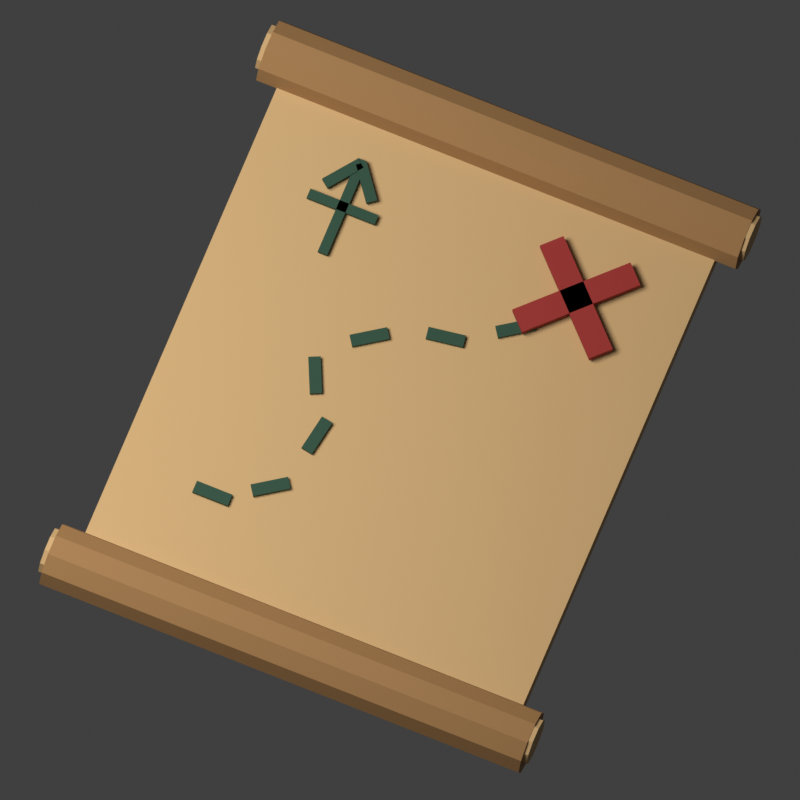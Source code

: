 # Source: treasure-map.blend  (saved by Blender 5.2.44; exported with 4.5.12 LTS)
import bpy
from mathutils import Matrix  # noqa: F401  (used for matrix-valued properties, if any)

bpy.ops.wm.read_factory_settings(use_empty=True)
scene = bpy.context.scene
scene.name = 'Scene'

# ---- collections
col_collection = bpy.data.collections.new('Collection'); scene.collection.children.link(col_collection)

# ---- materials (node trees are filled in below, after node groups)
mat_warm_parchment = bpy.data.materials.new('Warm parchment')
mat_warm_parchment.diffuse_color = (0.67, 0.43, 0.19, 1.0)
mat_rolled_ochre_edges = bpy.data.materials.new('Rolled ochre edges')
mat_rolled_ochre_edges.diffuse_color = (0.4, 0.21, 0.075, 1.0)
mat_woodland_green_ink = bpy.data.materials.new('Woodland green ink')
mat_woodland_green_ink.diffuse_color = (0.025, 0.08, 0.045, 1.0)
mat_treasure_cross = bpy.data.materials.new('Treasure cross')
mat_treasure_cross.diffuse_color = (0.37, 0.028, 0.022, 1.0)

# ---- material node trees
mat_warm_parchment.use_nodes = True; mat_warm_parchment.node_tree.nodes.clear()
_N = mat_warm_parchment.node_tree.nodes; _L = mat_warm_parchment.node_tree.links
n0 = _N.new('ShaderNodeBsdfPrincipled'); n0.name = 'Principled BSDF'; n0.location = (-200, 100)
n0.inputs[0].default_value = (0.67, 0.43, 0.19, 1.0)
n0.inputs[2].default_value = 0.82
n0.inputs[10].default_value = 0.005
n1 = _N.new('ShaderNodeOutputMaterial'); n1.name = 'Material Output'; n1.location = (200, 100)
_L.new(n0.outputs[0], n1.inputs[0])
n1.is_active_output = True
mat_rolled_ochre_edges.use_nodes = True; mat_rolled_ochre_edges.node_tree.nodes.clear()
_N = mat_rolled_ochre_edges.node_tree.nodes; _L = mat_rolled_ochre_edges.node_tree.links
n0 = _N.new('ShaderNodeBsdfPrincipled'); n0.name = 'Principled BSDF'; n0.location = (-200, 100)
n0.inputs[0].default_value = (0.4, 0.21, 0.075, 1.0)
n0.inputs[2].default_value = 0.82
n0.inputs[10].default_value = 0.005
n1 = _N.new('ShaderNodeOutputMaterial'); n1.name = 'Material Output'; n1.location = (200, 100)
_L.new(n0.outputs[0], n1.inputs[0])
n1.is_active_output = True
mat_woodland_green_ink.use_nodes = True; mat_woodland_green_ink.node_tree.nodes.clear()
_N = mat_woodland_green_ink.node_tree.nodes; _L = mat_woodland_green_ink.node_tree.links
n0 = _N.new('ShaderNodeBsdfPrincipled'); n0.name = 'Principled BSDF'; n0.location = (-200, 100)
n0.inputs[0].default_value = (0.025, 0.08, 0.045, 1.0)
n0.inputs[2].default_value = 0.82
n0.inputs[10].default_value = 0.005
n1 = _N.new('ShaderNodeOutputMaterial'); n1.name = 'Material Output'; n1.location = (200, 100)
_L.new(n0.outputs[0], n1.inputs[0])
n1.is_active_output = True
mat_treasure_cross.use_nodes = True; mat_treasure_cross.node_tree.nodes.clear()
_N = mat_treasure_cross.node_tree.nodes; _L = mat_treasure_cross.node_tree.links
n0 = _N.new('ShaderNodeBsdfPrincipled'); n0.name = 'Principled BSDF'; n0.location = (-200, 100)
n0.inputs[0].default_value = (0.37, 0.028, 0.022, 1.0)
n0.inputs[2].default_value = 0.82
n0.inputs[10].default_value = 0.005
n1 = _N.new('ShaderNodeOutputMaterial'); n1.name = 'Material Output'; n1.location = (200, 100)
_L.new(n0.outputs[0], n1.inputs[0])
n1.is_active_output = True

# ---- world
world_world = bpy.data.worlds.new('World'); scene.world = world_world
world_world.use_nodes = True; world_world.node_tree.nodes.clear()
_N = world_world.node_tree.nodes; _L = world_world.node_tree.links
n0 = _N.new('ShaderNodeOutputWorld'); n0.name = 'World Output'; n0.location = (200, 100)
n1 = _N.new('ShaderNodeBackground'); n1.name = 'Background'; n1.location = (-200, 100)
n1.inputs[0].default_value = (0.05088, 0.05088, 0.05088, 1.0)
_L.new(n1.outputs[0], n0.inputs[0])
n0.is_active_output = True
world_world.color = (0.45, 0.45, 0.45)
world_world.sun_shadow_jitter_overblur = 0.0

# ---- cameras
cam_camera_001 = bpy.data.cameras.new('Camera.001')
cam_camera_001.type = 'ORTHO'
cam_camera_001.ortho_scale = 2.5

# ---- lights
light_area = bpy.data.lights.new('Area', 'AREA')
light_area.energy = 450.0
light_area.shape = 'DISK'
light_area.size = 4.0
light_area.size_y = 1.0

# ---- meshes
me_cube_001 = bpy.data.meshes.new('Cube.001')
me_cube_001.from_pydata([(-0.5, -0.5, -0.5), (-0.5, -0.5, 0.5), (-0.5, 0.5, -0.5), (-0.5, 0.5, 0.5), (0.5, -0.5, -0.5), (0.5, -0.5, 0.5), (0.5, 0.5, -0.5), (0.5, 0.5, 0.5)], [], [(0, 1, 3, 2), (2, 3, 7, 6), (6, 7, 5, 4), (4, 5, 1, 0), (2, 6, 4, 0), (7, 3, 1, 5)])
_uv = me_cube_001.uv_layers.new(name='UVMap')
_uv.uv.foreach_set('vector', [0.375, 0.0, 0.625, 0.0, 0.625, 0.25, 0.375, 0.25, 0.375, 0.25, 0.625, 0.25, 0.625, 0.5, 0.375, 0.5, 0.375, 0.5, 0.625, 0.5, 0.625, 0.75, 0.375, 0.75, 0.375, 0.75, 0.625, 0.75, 0.625, 1.0, 0.375, 1.0, 0.125, 0.5, 0.375, 0.5, 0.375, 0.75, 0.125, 0.75, 0.625, 0.5, 0.875, 0.5, 0.875, 0.75, 0.625, 0.75])
me_cube_001.materials.append(mat_warm_parchment)
me_cube_001.update()
me_cylinder = bpy.data.meshes.new('Cylinder')
me_cylinder.from_pydata([(0.0, 0.105, -0.81), (0.0, 0.105, 0.81), (0.06172, 0.08495, -0.81), (0.06172, 0.08495, 0.81), (0.09986, 0.03245, -0.81), (0.09986, 0.03245, 0.81), (0.09986, -0.03245, -0.81), (0.09986, -0.03245, 0.81), (0.06172, -0.08495, -0.81), (0.06172, -0.08495, 0.81), (0.0, -0.105, -0.81), (0.0, -0.105, 0.81), (-0.06172, -0.08495, -0.81), (-0.06172, -0.08495, 0.81), (-0.09986, -0.03245, -0.81), (-0.09986, -0.03245, 0.81), (-0.09986, 0.03245, -0.81), (-0.09986, 0.03245, 0.81), (-0.06172, 0.08495, -0.81), (-0.06172, 0.08495, 0.81)], [], [(0, 1, 3, 2), (2, 3, 5, 4), (4, 5, 7, 6), (6, 7, 9, 8), (8, 9, 11, 10), (10, 11, 13, 12), (12, 13, 15, 14), (14, 15, 17, 16), (3, 1, 19, 17, 15, 13, 11, 9, 7, 5), (16, 17, 19, 18), (18, 19, 1, 0), (0, 2, 4, 6, 8, 10, 12, 14, 16, 18)])
_uv = me_cylinder.uv_layers.new(name='UVMap')
_uv.uv.foreach_set('vector', [1.0, 0.5, 1.0, 1.0, 0.9, 1.0, 0.9, 0.5, 0.9, 0.5, 0.9, 1.0, 0.8, 1.0, 0.8, 0.5, 0.8, 0.5, 0.8, 1.0, 0.7, 1.0, 0.7, 0.5, 0.7, 0.5, 0.7, 1.0, 0.6, 1.0, 0.6, 0.5, 0.6, 0.5, 0.6, 1.0, 0.5, 1.0, 0.5, 0.5, 0.5, 0.5, 0.5, 1.0, 0.4, 1.0, 0.4, 0.5, 0.4, 0.5, 0.4, 1.0, 0.3, 1.0, 0.3, 0.5, 0.3, 0.5, 0.3, 1.0, 0.2, 1.0, 0.2, 0.5, 0.3911, 0.4442, 0.25, 0.49, 0.1089, 0.4442, 0.02175, 0.3242, 0.02175, 0.1758, 0.1089, 0.05584, 0.25, 0.01, 0.3911, 0.05584, 0.4783, 0.1758, 0.4783, 0.3242, 0.2, 0.5, 0.2, 1.0, 0.1, 1.0, 0.1, 0.5, 0.1, 0.5, 0.1, 1.0, -7.451e-08, 1.0, -7.451e-08, 0.5, 0.75, 0.49, 0.8911, 0.4442, 0.9783, 0.3242, 0.9783, 0.1758, 0.8911, 0.05584, 0.75, 0.01, 0.6089, 0.05584, 0.5217, 0.1758, 0.5217, 0.3242, 0.6089, 0.4442])
me_cylinder.materials.append(mat_rolled_ochre_edges)
me_cylinder.update()
me_cylinder_001 = bpy.data.meshes.new('Cylinder.001')
me_cylinder_001.from_pydata([(0.0, 0.076, -0.825), (0.0, 0.076, 0.825), (0.04467, 0.06149, -0.825), (0.04467, 0.06149, 0.825), (0.07228, 0.02349, -0.825), (0.07228, 0.02349, 0.825), (0.07228, -0.02349, -0.825), (0.07228, -0.02349, 0.825), (0.04467, -0.06149, -0.825), (0.04467, -0.06149, 0.825), (0.0, -0.076, -0.825), (0.0, -0.076, 0.825), (-0.04467, -0.06149, -0.825), (-0.04467, -0.06149, 0.825), (-0.07228, -0.02349, -0.825), (-0.07228, -0.02349, 0.825), (-0.07228, 0.02349, -0.825), (-0.07228, 0.02349, 0.825), (-0.04467, 0.06149, -0.825), (-0.04467, 0.06149, 0.825)], [], [(0, 1, 3, 2), (2, 3, 5, 4), (4, 5, 7, 6), (6, 7, 9, 8), (8, 9, 11, 10), (10, 11, 13, 12), (12, 13, 15, 14), (14, 15, 17, 16), (3, 1, 19, 17, 15, 13, 11, 9, 7, 5), (16, 17, 19, 18), (18, 19, 1, 0), (0, 2, 4, 6, 8, 10, 12, 14, 16, 18)])
_uv = me_cylinder_001.uv_layers.new(name='UVMap')
_uv.uv.foreach_set('vector', [1.0, 0.5, 1.0, 1.0, 0.9, 1.0, 0.9, 0.5, 0.9, 0.5, 0.9, 1.0, 0.8, 1.0, 0.8, 0.5, 0.8, 0.5, 0.8, 1.0, 0.7, 1.0, 0.7, 0.5, 0.7, 0.5, 0.7, 1.0, 0.6, 1.0, 0.6, 0.5, 0.6, 0.5, 0.6, 1.0, 0.5, 1.0, 0.5, 0.5, 0.5, 0.5, 0.5, 1.0, 0.4, 1.0, 0.4, 0.5, 0.4, 0.5, 0.4, 1.0, 0.3, 1.0, 0.3, 0.5, 0.3, 0.5, 0.3, 1.0, 0.2, 1.0, 0.2, 0.5, 0.3911, 0.4442, 0.25, 0.49, 0.1089, 0.4442, 0.02175, 0.3242, 0.02175, 0.1758, 0.1089, 0.05584, 0.25, 0.01, 0.3911, 0.05584, 0.4783, 0.1758, 0.4783, 0.3242, 0.2, 0.5, 0.2, 1.0, 0.1, 1.0, 0.1, 0.5, 0.1, 0.5, 0.1, 1.0, -7.451e-08, 1.0, -7.451e-08, 0.5, 0.75, 0.49, 0.8911, 0.4442, 0.9783, 0.3242, 0.9783, 0.1758, 0.8911, 0.05584, 0.75, 0.01, 0.6089, 0.05584, 0.5217, 0.1758, 0.5217, 0.3242, 0.6089, 0.4442])
me_cylinder_001.materials.append(mat_warm_parchment)
me_cylinder_001.update()
me_cylinder_002 = bpy.data.meshes.new('Cylinder.002')
me_cylinder_002.from_pydata([(0.0, 0.105, -0.81), (0.0, 0.105, 0.81), (0.06172, 0.08495, -0.81), (0.06172, 0.08495, 0.81), (0.09986, 0.03245, -0.81), (0.09986, 0.03245, 0.81), (0.09986, -0.03245, -0.81), (0.09986, -0.03245, 0.81), (0.06172, -0.08495, -0.81), (0.06172, -0.08495, 0.81), (0.0, -0.105, -0.81), (0.0, -0.105, 0.81), (-0.06172, -0.08495, -0.81), (-0.06172, -0.08495, 0.81), (-0.09986, -0.03245, -0.81), (-0.09986, -0.03245, 0.81), (-0.09986, 0.03245, -0.81), (-0.09986, 0.03245, 0.81), (-0.06172, 0.08495, -0.81), (-0.06172, 0.08495, 0.81)], [], [(0, 1, 3, 2), (2, 3, 5, 4), (4, 5, 7, 6), (6, 7, 9, 8), (8, 9, 11, 10), (10, 11, 13, 12), (12, 13, 15, 14), (14, 15, 17, 16), (3, 1, 19, 17, 15, 13, 11, 9, 7, 5), (16, 17, 19, 18), (18, 19, 1, 0), (0, 2, 4, 6, 8, 10, 12, 14, 16, 18)])
_uv = me_cylinder_002.uv_layers.new(name='UVMap')
_uv.uv.foreach_set('vector', [1.0, 0.5, 1.0, 1.0, 0.9, 1.0, 0.9, 0.5, 0.9, 0.5, 0.9, 1.0, 0.8, 1.0, 0.8, 0.5, 0.8, 0.5, 0.8, 1.0, 0.7, 1.0, 0.7, 0.5, 0.7, 0.5, 0.7, 1.0, 0.6, 1.0, 0.6, 0.5, 0.6, 0.5, 0.6, 1.0, 0.5, 1.0, 0.5, 0.5, 0.5, 0.5, 0.5, 1.0, 0.4, 1.0, 0.4, 0.5, 0.4, 0.5, 0.4, 1.0, 0.3, 1.0, 0.3, 0.5, 0.3, 0.5, 0.3, 1.0, 0.2, 1.0, 0.2, 0.5, 0.3911, 0.4442, 0.25, 0.49, 0.1089, 0.4442, 0.02175, 0.3242, 0.02175, 0.1758, 0.1089, 0.05584, 0.25, 0.01, 0.3911, 0.05584, 0.4783, 0.1758, 0.4783, 0.3242, 0.2, 0.5, 0.2, 1.0, 0.1, 1.0, 0.1, 0.5, 0.1, 0.5, 0.1, 1.0, -7.451e-08, 1.0, -7.451e-08, 0.5, 0.75, 0.49, 0.8911, 0.4442, 0.9783, 0.3242, 0.9783, 0.1758, 0.8911, 0.05584, 0.75, 0.01, 0.6089, 0.05584, 0.5217, 0.1758, 0.5217, 0.3242, 0.6089, 0.4442])
me_cylinder_002.materials.append(mat_rolled_ochre_edges)
me_cylinder_002.update()
me_cylinder_003 = bpy.data.meshes.new('Cylinder.003')
me_cylinder_003.from_pydata([(0.0, 0.076, -0.825), (0.0, 0.076, 0.825), (0.04467, 0.06149, -0.825), (0.04467, 0.06149, 0.825), (0.07228, 0.02349, -0.825), (0.07228, 0.02349, 0.825), (0.07228, -0.02349, -0.825), (0.07228, -0.02349, 0.825), (0.04467, -0.06149, -0.825), (0.04467, -0.06149, 0.825), (0.0, -0.076, -0.825), (0.0, -0.076, 0.825), (-0.04467, -0.06149, -0.825), (-0.04467, -0.06149, 0.825), (-0.07228, -0.02349, -0.825), (-0.07228, -0.02349, 0.825), (-0.07228, 0.02349, -0.825), (-0.07228, 0.02349, 0.825), (-0.04467, 0.06149, -0.825), (-0.04467, 0.06149, 0.825)], [], [(0, 1, 3, 2), (2, 3, 5, 4), (4, 5, 7, 6), (6, 7, 9, 8), (8, 9, 11, 10), (10, 11, 13, 12), (12, 13, 15, 14), (14, 15, 17, 16), (3, 1, 19, 17, 15, 13, 11, 9, 7, 5), (16, 17, 19, 18), (18, 19, 1, 0), (0, 2, 4, 6, 8, 10, 12, 14, 16, 18)])
_uv = me_cylinder_003.uv_layers.new(name='UVMap')
_uv.uv.foreach_set('vector', [1.0, 0.5, 1.0, 1.0, 0.9, 1.0, 0.9, 0.5, 0.9, 0.5, 0.9, 1.0, 0.8, 1.0, 0.8, 0.5, 0.8, 0.5, 0.8, 1.0, 0.7, 1.0, 0.7, 0.5, 0.7, 0.5, 0.7, 1.0, 0.6, 1.0, 0.6, 0.5, 0.6, 0.5, 0.6, 1.0, 0.5, 1.0, 0.5, 0.5, 0.5, 0.5, 0.5, 1.0, 0.4, 1.0, 0.4, 0.5, 0.4, 0.5, 0.4, 1.0, 0.3, 1.0, 0.3, 0.5, 0.3, 0.5, 0.3, 1.0, 0.2, 1.0, 0.2, 0.5, 0.3911, 0.4442, 0.25, 0.49, 0.1089, 0.4442, 0.02175, 0.3242, 0.02175, 0.1758, 0.1089, 0.05584, 0.25, 0.01, 0.3911, 0.05584, 0.4783, 0.1758, 0.4783, 0.3242, 0.2, 0.5, 0.2, 1.0, 0.1, 1.0, 0.1, 0.5, 0.1, 0.5, 0.1, 1.0, -7.451e-08, 1.0, -7.451e-08, 0.5, 0.75, 0.49, 0.8911, 0.4442, 0.9783, 0.3242, 0.9783, 0.1758, 0.8911, 0.05584, 0.75, 0.01, 0.6089, 0.05584, 0.5217, 0.1758, 0.5217, 0.3242, 0.6089, 0.4442])
me_cylinder_003.materials.append(mat_warm_parchment)
me_cylinder_003.update()
me_cube_002 = bpy.data.meshes.new('Cube.002')
me_cube_002.from_pydata([(-0.5, -0.5, -0.5), (-0.5, -0.5, 0.5), (-0.5, 0.5, -0.5), (-0.5, 0.5, 0.5), (0.5, -0.5, -0.5), (0.5, -0.5, 0.5), (0.5, 0.5, -0.5), (0.5, 0.5, 0.5)], [], [(0, 1, 3, 2), (2, 3, 7, 6), (6, 7, 5, 4), (4, 5, 1, 0), (2, 6, 4, 0), (7, 3, 1, 5)])
_uv = me_cube_002.uv_layers.new(name='UVMap')
_uv.uv.foreach_set('vector', [0.375, 0.0, 0.625, 0.0, 0.625, 0.25, 0.375, 0.25, 0.375, 0.25, 0.625, 0.25, 0.625, 0.5, 0.375, 0.5, 0.375, 0.5, 0.625, 0.5, 0.625, 0.75, 0.375, 0.75, 0.375, 0.75, 0.625, 0.75, 0.625, 1.0, 0.375, 1.0, 0.125, 0.5, 0.375, 0.5, 0.375, 0.75, 0.125, 0.75, 0.625, 0.5, 0.875, 0.5, 0.875, 0.75, 0.625, 0.75])
me_cube_002.materials.append(mat_woodland_green_ink)
me_cube_002.update()
me_cube_003 = bpy.data.meshes.new('Cube.003')
me_cube_003.from_pydata([(-0.5, -0.5, -0.5), (-0.5, -0.5, 0.5), (-0.5, 0.5, -0.5), (-0.5, 0.5, 0.5), (0.5, -0.5, -0.5), (0.5, -0.5, 0.5), (0.5, 0.5, -0.5), (0.5, 0.5, 0.5)], [], [(0, 1, 3, 2), (2, 3, 7, 6), (6, 7, 5, 4), (4, 5, 1, 0), (2, 6, 4, 0), (7, 3, 1, 5)])
_uv = me_cube_003.uv_layers.new(name='UVMap')
_uv.uv.foreach_set('vector', [0.375, 0.0, 0.625, 0.0, 0.625, 0.25, 0.375, 0.25, 0.375, 0.25, 0.625, 0.25, 0.625, 0.5, 0.375, 0.5, 0.375, 0.5, 0.625, 0.5, 0.625, 0.75, 0.375, 0.75, 0.375, 0.75, 0.625, 0.75, 0.625, 1.0, 0.375, 1.0, 0.125, 0.5, 0.375, 0.5, 0.375, 0.75, 0.125, 0.75, 0.625, 0.5, 0.875, 0.5, 0.875, 0.75, 0.625, 0.75])
me_cube_003.materials.append(mat_woodland_green_ink)
me_cube_003.update()
me_cube_004 = bpy.data.meshes.new('Cube.004')
me_cube_004.from_pydata([(-0.5, -0.5, -0.5), (-0.5, -0.5, 0.5), (-0.5, 0.5, -0.5), (-0.5, 0.5, 0.5), (0.5, -0.5, -0.5), (0.5, -0.5, 0.5), (0.5, 0.5, -0.5), (0.5, 0.5, 0.5)], [], [(0, 1, 3, 2), (2, 3, 7, 6), (6, 7, 5, 4), (4, 5, 1, 0), (2, 6, 4, 0), (7, 3, 1, 5)])
_uv = me_cube_004.uv_layers.new(name='UVMap')
_uv.uv.foreach_set('vector', [0.375, 0.0, 0.625, 0.0, 0.625, 0.25, 0.375, 0.25, 0.375, 0.25, 0.625, 0.25, 0.625, 0.5, 0.375, 0.5, 0.375, 0.5, 0.625, 0.5, 0.625, 0.75, 0.375, 0.75, 0.375, 0.75, 0.625, 0.75, 0.625, 1.0, 0.375, 1.0, 0.125, 0.5, 0.375, 0.5, 0.375, 0.75, 0.125, 0.75, 0.625, 0.5, 0.875, 0.5, 0.875, 0.75, 0.625, 0.75])
me_cube_004.materials.append(mat_woodland_green_ink)
me_cube_004.update()
me_cube_005 = bpy.data.meshes.new('Cube.005')
me_cube_005.from_pydata([(-0.5, -0.5, -0.5), (-0.5, -0.5, 0.5), (-0.5, 0.5, -0.5), (-0.5, 0.5, 0.5), (0.5, -0.5, -0.5), (0.5, -0.5, 0.5), (0.5, 0.5, -0.5), (0.5, 0.5, 0.5)], [], [(0, 1, 3, 2), (2, 3, 7, 6), (6, 7, 5, 4), (4, 5, 1, 0), (2, 6, 4, 0), (7, 3, 1, 5)])
_uv = me_cube_005.uv_layers.new(name='UVMap')
_uv.uv.foreach_set('vector', [0.375, 0.0, 0.625, 0.0, 0.625, 0.25, 0.375, 0.25, 0.375, 0.25, 0.625, 0.25, 0.625, 0.5, 0.375, 0.5, 0.375, 0.5, 0.625, 0.5, 0.625, 0.75, 0.375, 0.75, 0.375, 0.75, 0.625, 0.75, 0.625, 1.0, 0.375, 1.0, 0.125, 0.5, 0.375, 0.5, 0.375, 0.75, 0.125, 0.75, 0.625, 0.5, 0.875, 0.5, 0.875, 0.75, 0.625, 0.75])
me_cube_005.materials.append(mat_woodland_green_ink)
me_cube_005.update()
me_cube_006 = bpy.data.meshes.new('Cube.006')
me_cube_006.from_pydata([(-0.5, -0.5, -0.5), (-0.5, -0.5, 0.5), (-0.5, 0.5, -0.5), (-0.5, 0.5, 0.5), (0.5, -0.5, -0.5), (0.5, -0.5, 0.5), (0.5, 0.5, -0.5), (0.5, 0.5, 0.5)], [], [(0, 1, 3, 2), (2, 3, 7, 6), (6, 7, 5, 4), (4, 5, 1, 0), (2, 6, 4, 0), (7, 3, 1, 5)])
_uv = me_cube_006.uv_layers.new(name='UVMap')
_uv.uv.foreach_set('vector', [0.375, 0.0, 0.625, 0.0, 0.625, 0.25, 0.375, 0.25, 0.375, 0.25, 0.625, 0.25, 0.625, 0.5, 0.375, 0.5, 0.375, 0.5, 0.625, 0.5, 0.625, 0.75, 0.375, 0.75, 0.375, 0.75, 0.625, 0.75, 0.625, 1.0, 0.375, 1.0, 0.125, 0.5, 0.375, 0.5, 0.375, 0.75, 0.125, 0.75, 0.625, 0.5, 0.875, 0.5, 0.875, 0.75, 0.625, 0.75])
me_cube_006.materials.append(mat_woodland_green_ink)
me_cube_006.update()
me_cube_007 = bpy.data.meshes.new('Cube.007')
me_cube_007.from_pydata([(-0.5, -0.5, -0.5), (-0.5, -0.5, 0.5), (-0.5, 0.5, -0.5), (-0.5, 0.5, 0.5), (0.5, -0.5, -0.5), (0.5, -0.5, 0.5), (0.5, 0.5, -0.5), (0.5, 0.5, 0.5)], [], [(0, 1, 3, 2), (2, 3, 7, 6), (6, 7, 5, 4), (4, 5, 1, 0), (2, 6, 4, 0), (7, 3, 1, 5)])
_uv = me_cube_007.uv_layers.new(name='UVMap')
_uv.uv.foreach_set('vector', [0.375, 0.0, 0.625, 0.0, 0.625, 0.25, 0.375, 0.25, 0.375, 0.25, 0.625, 0.25, 0.625, 0.5, 0.375, 0.5, 0.375, 0.5, 0.625, 0.5, 0.625, 0.75, 0.375, 0.75, 0.375, 0.75, 0.625, 0.75, 0.625, 1.0, 0.375, 1.0, 0.125, 0.5, 0.375, 0.5, 0.375, 0.75, 0.125, 0.75, 0.625, 0.5, 0.875, 0.5, 0.875, 0.75, 0.625, 0.75])
me_cube_007.materials.append(mat_woodland_green_ink)
me_cube_007.update()
me_cube_008 = bpy.data.meshes.new('Cube.008')
me_cube_008.from_pydata([(-0.5, -0.5, -0.5), (-0.5, -0.5, 0.5), (-0.5, 0.5, -0.5), (-0.5, 0.5, 0.5), (0.5, -0.5, -0.5), (0.5, -0.5, 0.5), (0.5, 0.5, -0.5), (0.5, 0.5, 0.5)], [], [(0, 1, 3, 2), (2, 3, 7, 6), (6, 7, 5, 4), (4, 5, 1, 0), (2, 6, 4, 0), (7, 3, 1, 5)])
_uv = me_cube_008.uv_layers.new(name='UVMap')
_uv.uv.foreach_set('vector', [0.375, 0.0, 0.625, 0.0, 0.625, 0.25, 0.375, 0.25, 0.375, 0.25, 0.625, 0.25, 0.625, 0.5, 0.375, 0.5, 0.375, 0.5, 0.625, 0.5, 0.625, 0.75, 0.375, 0.75, 0.375, 0.75, 0.625, 0.75, 0.625, 1.0, 0.375, 1.0, 0.125, 0.5, 0.375, 0.5, 0.375, 0.75, 0.125, 0.75, 0.625, 0.5, 0.875, 0.5, 0.875, 0.75, 0.625, 0.75])
me_cube_008.materials.append(mat_woodland_green_ink)
me_cube_008.update()
me_cube_009 = bpy.data.meshes.new('Cube.009')
me_cube_009.from_pydata([(-0.5, -0.5, -0.5), (-0.5, -0.5, 0.5), (-0.5, 0.5, -0.5), (-0.5, 0.5, 0.5), (0.5, -0.5, -0.5), (0.5, -0.5, 0.5), (0.5, 0.5, -0.5), (0.5, 0.5, 0.5)], [], [(0, 1, 3, 2), (2, 3, 7, 6), (6, 7, 5, 4), (4, 5, 1, 0), (2, 6, 4, 0), (7, 3, 1, 5)])
_uv = me_cube_009.uv_layers.new(name='UVMap')
_uv.uv.foreach_set('vector', [0.375, 0.0, 0.625, 0.0, 0.625, 0.25, 0.375, 0.25, 0.375, 0.25, 0.625, 0.25, 0.625, 0.5, 0.375, 0.5, 0.375, 0.5, 0.625, 0.5, 0.625, 0.75, 0.375, 0.75, 0.375, 0.75, 0.625, 0.75, 0.625, 1.0, 0.375, 1.0, 0.125, 0.5, 0.375, 0.5, 0.375, 0.75, 0.125, 0.75, 0.625, 0.5, 0.875, 0.5, 0.875, 0.75, 0.625, 0.75])
me_cube_009.materials.append(mat_treasure_cross)
me_cube_009.update()
me_cube_010 = bpy.data.meshes.new('Cube.010')
me_cube_010.from_pydata([(-0.5, -0.5, -0.5), (-0.5, -0.5, 0.5), (-0.5, 0.5, -0.5), (-0.5, 0.5, 0.5), (0.5, -0.5, -0.5), (0.5, -0.5, 0.5), (0.5, 0.5, -0.5), (0.5, 0.5, 0.5)], [], [(0, 1, 3, 2), (2, 3, 7, 6), (6, 7, 5, 4), (4, 5, 1, 0), (2, 6, 4, 0), (7, 3, 1, 5)])
_uv = me_cube_010.uv_layers.new(name='UVMap')
_uv.uv.foreach_set('vector', [0.375, 0.0, 0.625, 0.0, 0.625, 0.25, 0.375, 0.25, 0.375, 0.25, 0.625, 0.25, 0.625, 0.5, 0.375, 0.5, 0.375, 0.5, 0.625, 0.5, 0.625, 0.75, 0.375, 0.75, 0.375, 0.75, 0.625, 0.75, 0.625, 1.0, 0.375, 1.0, 0.125, 0.5, 0.375, 0.5, 0.375, 0.75, 0.125, 0.75, 0.625, 0.5, 0.875, 0.5, 0.875, 0.75, 0.625, 0.75])
me_cube_010.materials.append(mat_treasure_cross)
me_cube_010.update()
me_cube_011 = bpy.data.meshes.new('Cube.011')
me_cube_011.from_pydata([(-0.5, -0.5, -0.5), (-0.5, -0.5, 0.5), (-0.5, 0.5, -0.5), (-0.5, 0.5, 0.5), (0.5, -0.5, -0.5), (0.5, -0.5, 0.5), (0.5, 0.5, -0.5), (0.5, 0.5, 0.5)], [], [(0, 1, 3, 2), (2, 3, 7, 6), (6, 7, 5, 4), (4, 5, 1, 0), (2, 6, 4, 0), (7, 3, 1, 5)])
_uv = me_cube_011.uv_layers.new(name='UVMap')
_uv.uv.foreach_set('vector', [0.375, 0.0, 0.625, 0.0, 0.625, 0.25, 0.375, 0.25, 0.375, 0.25, 0.625, 0.25, 0.625, 0.5, 0.375, 0.5, 0.375, 0.5, 0.625, 0.5, 0.625, 0.75, 0.375, 0.75, 0.375, 0.75, 0.625, 0.75, 0.625, 1.0, 0.375, 1.0, 0.125, 0.5, 0.375, 0.5, 0.375, 0.75, 0.125, 0.75, 0.625, 0.5, 0.875, 0.5, 0.875, 0.75, 0.625, 0.75])
me_cube_011.materials.append(mat_woodland_green_ink)
me_cube_011.update()
me_cube_012 = bpy.data.meshes.new('Cube.012')
me_cube_012.from_pydata([(-0.5, -0.5, -0.5), (-0.5, -0.5, 0.5), (-0.5, 0.5, -0.5), (-0.5, 0.5, 0.5), (0.5, -0.5, -0.5), (0.5, -0.5, 0.5), (0.5, 0.5, -0.5), (0.5, 0.5, 0.5)], [], [(0, 1, 3, 2), (2, 3, 7, 6), (6, 7, 5, 4), (4, 5, 1, 0), (2, 6, 4, 0), (7, 3, 1, 5)])
_uv = me_cube_012.uv_layers.new(name='UVMap')
_uv.uv.foreach_set('vector', [0.375, 0.0, 0.625, 0.0, 0.625, 0.25, 0.375, 0.25, 0.375, 0.25, 0.625, 0.25, 0.625, 0.5, 0.375, 0.5, 0.375, 0.5, 0.625, 0.5, 0.625, 0.75, 0.375, 0.75, 0.375, 0.75, 0.625, 0.75, 0.625, 1.0, 0.375, 1.0, 0.125, 0.5, 0.375, 0.5, 0.375, 0.75, 0.125, 0.75, 0.625, 0.5, 0.875, 0.5, 0.875, 0.75, 0.625, 0.75])
me_cube_012.materials.append(mat_woodland_green_ink)
me_cube_012.update()
me_cube_013 = bpy.data.meshes.new('Cube.013')
me_cube_013.from_pydata([(-0.5, -0.5, -0.5), (-0.5, -0.5, 0.5), (-0.5, 0.5, -0.5), (-0.5, 0.5, 0.5), (0.5, -0.5, -0.5), (0.5, -0.5, 0.5), (0.5, 0.5, -0.5), (0.5, 0.5, 0.5)], [], [(0, 1, 3, 2), (2, 3, 7, 6), (6, 7, 5, 4), (4, 5, 1, 0), (2, 6, 4, 0), (7, 3, 1, 5)])
_uv = me_cube_013.uv_layers.new(name='UVMap')
_uv.uv.foreach_set('vector', [0.375, 0.0, 0.625, 0.0, 0.625, 0.25, 0.375, 0.25, 0.375, 0.25, 0.625, 0.25, 0.625, 0.5, 0.375, 0.5, 0.375, 0.5, 0.625, 0.5, 0.625, 0.75, 0.375, 0.75, 0.375, 0.75, 0.625, 0.75, 0.625, 1.0, 0.375, 1.0, 0.125, 0.5, 0.375, 0.5, 0.375, 0.75, 0.125, 0.75, 0.625, 0.5, 0.875, 0.5, 0.875, 0.75, 0.625, 0.75])
me_cube_013.materials.append(mat_woodland_green_ink)
me_cube_013.update()
me_cube_014 = bpy.data.meshes.new('Cube.014')
me_cube_014.from_pydata([(-0.5, -0.5, -0.5), (-0.5, -0.5, 0.5), (-0.5, 0.5, -0.5), (-0.5, 0.5, 0.5), (0.5, -0.5, -0.5), (0.5, -0.5, 0.5), (0.5, 0.5, -0.5), (0.5, 0.5, 0.5)], [], [(0, 1, 3, 2), (2, 3, 7, 6), (6, 7, 5, 4), (4, 5, 1, 0), (2, 6, 4, 0), (7, 3, 1, 5)])
_uv = me_cube_014.uv_layers.new(name='UVMap')
_uv.uv.foreach_set('vector', [0.375, 0.0, 0.625, 0.0, 0.625, 0.25, 0.375, 0.25, 0.375, 0.25, 0.625, 0.25, 0.625, 0.5, 0.375, 0.5, 0.375, 0.5, 0.625, 0.5, 0.625, 0.75, 0.375, 0.75, 0.375, 0.75, 0.625, 0.75, 0.625, 1.0, 0.375, 1.0, 0.125, 0.5, 0.375, 0.5, 0.375, 0.75, 0.125, 0.75, 0.625, 0.5, 0.875, 0.5, 0.875, 0.75, 0.625, 0.75])
me_cube_014.materials.append(mat_woodland_green_ink)
me_cube_014.update()

# ---- objects
ob_parchment_sheet = bpy.data.objects.new('Parchment sheet', me_cube_001)
ob_rolled_map_edge = bpy.data.objects.new('Rolled map edge', me_cylinder)
ob_cylinder = bpy.data.objects.new('Cylinder', me_cylinder_001)
ob_rolled_map_edge_001 = bpy.data.objects.new('Rolled map edge.001', me_cylinder_002)
ob_cylinder_001 = bpy.data.objects.new('Cylinder.001', me_cylinder_003)
ob_trail_dash = bpy.data.objects.new('Trail dash', me_cube_002)
ob_trail_dash_001 = bpy.data.objects.new('Trail dash.001', me_cube_003)
ob_trail_dash_002 = bpy.data.objects.new('Trail dash.002', me_cube_004)
ob_trail_dash_003 = bpy.data.objects.new('Trail dash.003', me_cube_005)
ob_trail_dash_004 = bpy.data.objects.new('Trail dash.004', me_cube_006)
ob_trail_dash_005 = bpy.data.objects.new('Trail dash.005', me_cube_007)
ob_trail_dash_006 = bpy.data.objects.new('Trail dash.006', me_cube_008)
ob_x_marks_the_treasure = bpy.data.objects.new('X marks the treasure', me_cube_009)
ob_x_marks_the_treasure_001 = bpy.data.objects.new('X marks the treasure.001', me_cube_010)
ob_compass_north_south = bpy.data.objects.new('Compass north south', me_cube_011)
ob_compass_east_west = bpy.data.objects.new('Compass east west', me_cube_012)
ob_compass_arrow = bpy.data.objects.new('Compass arrow', me_cube_013)
ob_compass_arrow_001 = bpy.data.objects.new('Compass arrow.001', me_cube_014)
ob_area = bpy.data.objects.new('Area', light_area)
ob_camera = bpy.data.objects.new('Camera', cam_camera_001)

# ---- transforms, parenting, visibility, modifiers, constraints
ob_parchment_sheet.location = (0.0, 0.0, 0.0)
ob_parchment_sheet.scale = (1.48, 1.8, 0.075)
ob_rolled_map_edge.location = (0.0, -0.89, 0.035)
ob_rolled_map_edge.rotation_euler = (0.0, 1.571, 0.0)
ob_cylinder.location = (0.0, -0.89, 0.061)
ob_cylinder.rotation_euler = (0.0, 1.571, 0.0)
ob_rolled_map_edge_001.location = (0.0, 0.89, 0.035)
ob_rolled_map_edge_001.rotation_euler = (0.0, 1.571, 0.0)
ob_cylinder_001.location = (0.0, 0.89, 0.061)
ob_cylinder_001.rotation_euler = (0.0, 1.571, 0.0)
ob_trail_dash.location = (-0.42, -0.52, 0.047)
ob_trail_dash.scale = (0.12, 0.039, 0.012)
ob_trail_dash_001.location = (-0.26, -0.43, 0.047)
ob_trail_dash_001.rotation_euler = (0.0, 0.0, 0.6)
ob_trail_dash_001.scale = (0.12, 0.039, 0.012)
ob_trail_dash_002.location = (-0.19, -0.22, 0.047)
ob_trail_dash_002.rotation_euler = (0.0, 0.0, 1.4)
ob_trail_dash_002.scale = (0.12, 0.039, 0.012)
ob_trail_dash_003.location = (-0.27, -0.04, 0.047)
ob_trail_dash_003.rotation_euler = (0.0, 0.0, 2.0)
ob_trail_dash_003.scale = (0.12, 0.039, 0.012)
ob_trail_dash_004.location = (-0.16, 0.14, 0.047)
ob_trail_dash_004.rotation_euler = (0.0, 0.0, 0.6)
ob_trail_dash_004.scale = (0.12, 0.039, 0.012)
ob_trail_dash_005.location = (0.06, 0.23, 0.047)
ob_trail_dash_005.rotation_euler = (0.0, 0.0, 0.15)
ob_trail_dash_005.scale = (0.12, 0.039, 0.012)
ob_trail_dash_006.location = (0.25, 0.34, 0.047)
ob_trail_dash_006.rotation_euler = (0.0, 0.0, 0.6)
ob_trail_dash_006.scale = (0.12, 0.039, 0.012)
ob_x_marks_the_treasure.location = (0.39, 0.5, 0.06)
ob_x_marks_the_treasure.rotation_euler = (0.0, 0.0, 0.7854)
ob_x_marks_the_treasure.scale = (0.4, 0.08, 0.024)
ob_x_marks_the_treasure_001.location = (0.39, 0.5, 0.06)
ob_x_marks_the_treasure_001.rotation_euler = (0.0, 0.0, -0.7854)
ob_x_marks_the_treasure_001.scale = (0.4, 0.08, 0.024)
ob_compass_north_south.location = (-0.4, 0.5, 0.052)
ob_compass_north_south.scale = (0.032, 0.33, 0.014)
ob_compass_east_west.location = (-0.4, 0.5, 0.052)
ob_compass_east_west.scale = (0.23, 0.032, 0.014)
ob_compass_arrow.location = (-0.44, 0.6, 0.055)
ob_compass_arrow.rotation_euler = (0.0, 0.0, -0.65)
ob_compass_arrow.scale = (0.035, 0.13, 0.016)
ob_compass_arrow_001.location = (-0.36, 0.6, 0.055)
ob_compass_arrow_001.rotation_euler = (0.0, 0.0, 0.65)
ob_compass_arrow_001.scale = (0.035, 0.13, 0.016)
ob_area.location = (-3.0, -1.0, 6.0)
ob_camera.location = (0.7, -1.7, 6.0)
ob_camera.rotation_euler = (0.2973, 3.285e-08, 0.3906)

# ---- collection membership
col_collection.objects.link(ob_parchment_sheet)
col_collection.objects.link(ob_rolled_map_edge)
col_collection.objects.link(ob_cylinder)
col_collection.objects.link(ob_rolled_map_edge_001)
col_collection.objects.link(ob_cylinder_001)
col_collection.objects.link(ob_trail_dash)
col_collection.objects.link(ob_trail_dash_001)
col_collection.objects.link(ob_trail_dash_002)
col_collection.objects.link(ob_trail_dash_003)
col_collection.objects.link(ob_trail_dash_004)
col_collection.objects.link(ob_trail_dash_005)
col_collection.objects.link(ob_trail_dash_006)
col_collection.objects.link(ob_x_marks_the_treasure)
col_collection.objects.link(ob_x_marks_the_treasure_001)
col_collection.objects.link(ob_compass_north_south)
col_collection.objects.link(ob_compass_east_west)
col_collection.objects.link(ob_compass_arrow)
col_collection.objects.link(ob_compass_arrow_001)
col_collection.objects.link(ob_area)
col_collection.objects.link(ob_camera)

# ---- scene / render settings (as saved in the file)
scene.camera = ob_camera
scene.frame_start = 1; scene.frame_end = 250; scene.frame_set(1)
scene.render.engine = 'CYCLES'
scene.render.resolution_x = 192
scene.render.resolution_y = 192
scene.render.film_transparent = True
scene.render.bake_bias = 0.0
scene.render.bake_samples = 0
scene.render.compositor_device = 'GPU'
scene.cycles.samples = 48
scene.eevee.use_volume_custom_range = False
scene.eevee.fast_gi_thickness_near = 0.1
scene.eevee.fast_gi_thickness_far = 0.0
scene.eevee.ray_tracing_options.screen_trace_thickness = 0.1
scene.view_settings.view_transform = 'Standard'
bpy.context.view_layer.update()
